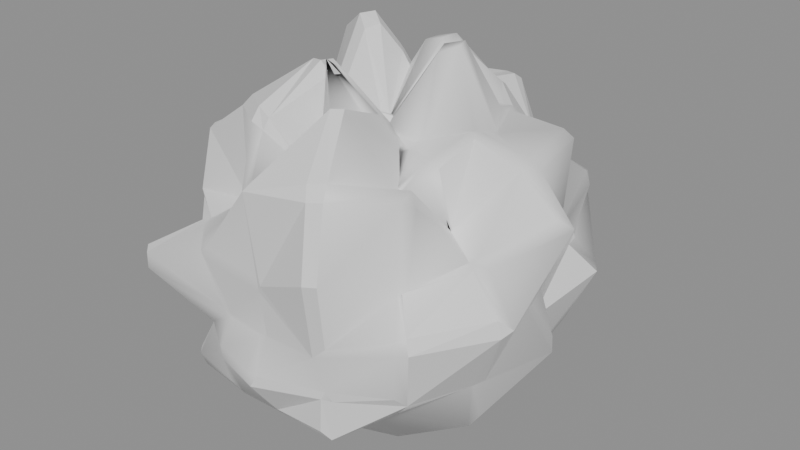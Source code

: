 # Source: MenuRuinRock07.blend  (saved by Blender 5.2.45; exported with 4.5.12 LTS)
import bpy
from mathutils import Matrix  # noqa: F401  (used for matrix-valued properties, if any)

bpy.ops.wm.read_factory_settings(use_empty=True)
scene = bpy.context.scene
scene.name = 'Scene'

# ---- materials (node trees are filled in below, after node groups)
mat_menuchippedstone = bpy.data.materials.new('MenuChippedStone')
mat_menuchippedstone.diffuse_color = (0.14, 0.13, 0.11, 1.0)
mat_menuroughstone = bpy.data.materials.new('MenuRoughStone')
mat_menuroughstone.diffuse_color = (0.2, 0.22, 0.24, 1.0)
mat_menuwaterstain = bpy.data.materials.new('MenuWaterStain')
mat_menuwaterstain.diffuse_color = (0.035, 0.031, 0.026, 1.0)
mat_menumoss = bpy.data.materials.new('MenuMoss')
mat_menumoss.diffuse_color = (0.035, 0.055, 0.022, 1.0)

# ---- material node trees
mat_menuchippedstone.use_nodes = True; mat_menuchippedstone.node_tree.nodes.clear()
_N = mat_menuchippedstone.node_tree.nodes; _L = mat_menuchippedstone.node_tree.links
n0 = _N.new('ShaderNodeBsdfPrincipled'); n0.name = 'Principled BSDF'; n0.location = (-200, 100)
n0.inputs[10].default_value = 0.005
n1 = _N.new('ShaderNodeOutputMaterial'); n1.name = 'Material Output'; n1.location = (200, 100)
_L.new(n0.outputs[0], n1.inputs[0])
n1.is_active_output = True
mat_menuroughstone.use_nodes = True; mat_menuroughstone.node_tree.nodes.clear()
_N = mat_menuroughstone.node_tree.nodes; _L = mat_menuroughstone.node_tree.links
n0 = _N.new('ShaderNodeBsdfPrincipled'); n0.name = 'Principled BSDF'; n0.location = (-200, 100)
n0.inputs[10].default_value = 0.005
n1 = _N.new('ShaderNodeOutputMaterial'); n1.name = 'Material Output'; n1.location = (200, 100)
_L.new(n0.outputs[0], n1.inputs[0])
n1.is_active_output = True
mat_menuwaterstain.use_nodes = True; mat_menuwaterstain.node_tree.nodes.clear()
_N = mat_menuwaterstain.node_tree.nodes; _L = mat_menuwaterstain.node_tree.links
n0 = _N.new('ShaderNodeBsdfPrincipled'); n0.name = 'Principled BSDF'; n0.location = (-200, 100)
n0.inputs[10].default_value = 0.005
n1 = _N.new('ShaderNodeOutputMaterial'); n1.name = 'Material Output'; n1.location = (200, 100)
_L.new(n0.outputs[0], n1.inputs[0])
n1.is_active_output = True
mat_menumoss.use_nodes = True; mat_menumoss.node_tree.nodes.clear()
_N = mat_menumoss.node_tree.nodes; _L = mat_menumoss.node_tree.links
n0 = _N.new('ShaderNodeBsdfPrincipled'); n0.name = 'Principled BSDF'; n0.location = (-200, 100)
n0.inputs[10].default_value = 0.005
n1 = _N.new('ShaderNodeOutputMaterial'); n1.name = 'Material Output'; n1.location = (200, 100)
_L.new(n0.outputs[0], n1.inputs[0])
n1.is_active_output = True

# ---- meshes
me_menuruinrock07 = bpy.data.meshes.new('MenuRuinRock07')
me_menuruinrock07.from_pydata([(0.0, 0.0, -0.3319), (0.3058, 0.0, -0.2494), (0.2274, 0.1001, -0.1989), (0.2679, 0.2774, -0.2956), (0.1401, 0.3197, -0.2564), (0.03285, 0.4028, -0.2904), (-0.1005, 0.4011, -0.2994), (-0.1559, 0.2345, -0.2109), (-0.2605, 0.1832, -0.2498), (-0.3232, 0.06863, -0.2681), (-0.2763, -0.05868, -0.2293), (-0.2563, -0.1803, -0.2458), (-0.2168, -0.3262, -0.2934), (-0.08865, -0.3539, -0.2642), (0.02589, -0.3173, -0.2288), (0.1473, -0.336, -0.2695), (0.2072, -0.2146, -0.2287), (0.3093, -0.1361, -0.2705), (0.5768, 0.0, -0.1161), (0.5637, 0.2481, -0.1217), (0.418, 0.4328, -0.1138), (0.2763, 0.6304, -0.1248), (0.05441, 0.667, -0.1187), (-0.1338, 0.5342, -0.0984), (-0.3746, 0.5635, -0.1251), (-0.4926, 0.3465, -0.1166), (-0.5714, 0.1213, -0.117), (-0.6668, -0.1416, -0.1365), (-0.5267, -0.3705, -0.1247), (-0.3562, -0.5359, -0.119), (-0.1274, -0.5088, -0.09372), (0.05756, -0.7057, -0.1256), (0.2448, -0.5585, -0.1105), (0.4559, -0.4722, -0.1242), (0.4335, -0.1908, -0.09356), (0.8221, 0.0, 0.09139), (0.747, 0.3287, 0.08905), (0.6825, 0.7068, 0.1027), (0.2934, 0.6694, 0.07317), (0.06862, 0.8412, 0.08267), (-0.1898, 0.7577, 0.07709), (-0.5798, 0.8722, 0.1069), (-0.7024, 0.4941, 0.09184), (-0.925, 0.1964, 0.1046), (-0.812, -0.1724, 0.09183), (-0.6019, -0.4233, 0.07869), (-0.5793, -0.8714, 0.1069), (-0.2262, -0.9031, 0.09188), (0.07311, -0.8963, 0.08809), (0.4105, -0.9365, 0.1024), (0.4981, -0.5158, 0.07492), (0.8805, -0.3875, 0.105), (1.063, 0.0, 0.3939), (0.7019, 0.3089, 0.2789), (0.8166, 0.8456, 0.4093), (0.4502, 1.027, 0.3741), (0.1056, 1.295, 0.4241), (-0.2661, 1.062, 0.3602), (-0.6189, 0.931, 0.3804), (-0.9266, 0.6518, 0.4038), (-1.038, 0.2204, 0.3912), (-0.9788, -0.2079, 0.3689), (-0.74, -0.5205, 0.3224), (-0.5081, -0.7643, 0.3123), (-0.2466, -0.9846, 0.3339), (0.09096, -1.115, 0.3652), (0.4001, -0.9128, 0.3325), (0.7376, -0.7638, 0.3697), (0.8895, -0.3915, 0.3534), (0.8753, 0.0, 0.563), (0.7503, 0.3302, 0.5175), (0.6889, 0.7134, 0.5996), (0.5175, 1.181, 0.7468), (0.0866, 1.062, 0.6037), (-0.2255, 0.9002, 0.5299), (-0.4938, 0.7428, 0.527), (-1.039, 0.7307, 0.7859), (-0.7921, 0.1682, 0.5183), (-0.8124, -0.1725, 0.5316), (-0.6938, -0.488, 0.5249), (-0.7258, -1.092, 0.7746), (-0.2282, -0.9111, 0.5363), (0.07874, -0.9653, 0.5489), (0.4262, -0.9723, 0.615), (0.8011, -0.8296, 0.6972), (1.138, -0.5007, 0.7848), (1.123, 0.0, 1.102), (0.8115, 0.3571, 0.8547), (0.754, 0.7809, 1.002), (0.3494, 0.7971, 0.7698), (0.09715, 1.191, 1.034), (-0.2103, 0.8396, 0.7547), (-0.5224, 0.7858, 0.8513), (-0.7177, 0.5048, 0.829), (-1.114, 0.2366, 1.113), (-0.8721, -0.1852, 0.8714), (-0.7892, -0.5551, 0.9116), (-0.5236, -0.7877, 0.8534), (-0.2621, -1.046, 0.9405), (0.08034, -0.9848, 0.8551), (0.4749, -1.083, 1.046), (0.6178, -0.6398, 0.8211), (0.907, -0.3992, 0.9553), (0.8926, 0.0, 1.32), (0.8636, 0.3801, 1.37), (0.5687, 0.5889, 1.138), (0.3458, 0.7888, 1.147), (0.08403, 1.03, 1.347), (-0.1747, 0.6975, 0.944), (-0.5323, 0.8008, 1.306), (-0.5825, 0.4097, 1.013), (-0.73, 0.155, 1.098), (-0.6288, -0.1335, 0.946), (-0.7436, -0.523, 1.294), (-0.3901, -0.5868, 0.9574), (-0.2018, -0.8056, 1.09), (0.08529, -1.046, 1.367), (0.4251, -0.9697, 1.41), (0.7079, -0.7331, 1.417), (0.5999, -0.264, 0.9515), (0.5873, 0.0, 1.404), (0.5026, 0.2212, 1.288), (0.4299, 0.4452, 1.39), (0.2679, 0.6112, 1.437), (0.05271, 0.6461, 1.365), (-0.1687, 0.6733, 1.473), (-0.3173, 0.4773, 1.258), (-0.588, 0.4136, 1.653), (-0.5014, 0.1065, 1.219), (-0.5914, -0.1256, 1.438), (-0.4937, -0.3472, 1.388), (-0.3861, -0.5809, 1.531), (-0.177, -0.7068, 1.546), (0.04391, -0.5384, 1.137), (0.3146, -0.7177, 1.687), (0.3474, -0.3597, 1.123), (0.5116, -0.2251, 1.311), (0.256, 0.0, 1.275), (0.3508, 0.1544, 1.873), (0.2059, 0.2133, 1.387), (0.1568, 0.3578, 1.752), (0.03162, 0.3877, 1.706), (-0.08187, 0.3269, 1.489), (-0.1981, 0.2979, 1.636), (-0.3119, 0.2194, 1.826), (-0.3037, 0.06448, 1.538), (-0.251, -0.05331, 1.271), (-0.2688, -0.1891, 1.574), (-0.1831, -0.2755, 1.513), (-0.09701, -0.3873, 1.765), (0.03175, -0.3892, 1.713), (0.1339, -0.3054, 1.495), (0.1907, -0.1975, 1.285), (0.2303, -0.1014, 1.23), (0.0, 0.0, 1.282), (-0.7, -0.72, 0.3), (-0.56, -0.72, 0.85), (-0.12, -0.72, 1.3), (0.05, -0.72, 0.97), (-0.4, -0.72, 0.67), (-0.7, -0.56, 0.3), (-0.56, -0.56, 0.85), (-0.12, -0.56, 1.3), (0.05, -0.56, 0.97), (-0.4, -0.56, 0.67)], [], [(0, 2, 1), (0, 3, 2), (0, 4, 3), (0, 5, 4), (0, 6, 5), (0, 7, 6), (0, 8, 7), (0, 9, 8), (0, 10, 9), (0, 11, 10), (0, 12, 11), (0, 13, 12), (0, 14, 13), (0, 15, 14), (0, 16, 15), (0, 17, 16), (0, 1, 17), (1, 2, 19, 18), (2, 3, 20, 19), (3, 4, 21, 20), (4, 5, 22, 21), (5, 6, 23, 22), (6, 7, 24, 23), (7, 8, 25, 24), (8, 9, 26, 25), (9, 10, 27, 26), (10, 11, 28, 27), (11, 12, 29, 28), (12, 13, 30, 29), (13, 14, 31, 30), (14, 15, 32, 31), (15, 16, 33, 32), (16, 17, 34, 33), (17, 1, 18, 34), (18, 19, 36, 35), (19, 20, 37, 36), (20, 21, 38, 37), (21, 22, 39, 38), (22, 23, 40, 39), (23, 24, 41, 40), (24, 25, 42, 41), (25, 26, 43, 42), (26, 27, 44, 43), (27, 28, 45, 44), (28, 29, 46, 45), (29, 30, 47, 46), (30, 31, 48, 47), (31, 32, 49, 48), (32, 33, 50, 49), (33, 34, 51, 50), (34, 18, 35, 51), (35, 36, 53, 52), (36, 37, 54, 53), (37, 38, 55, 54), (38, 39, 56, 55), (39, 40, 57, 56), (40, 41, 58, 57), (41, 42, 59, 58), (42, 43, 60, 59), (43, 44, 61, 60), (44, 45, 62, 61), (45, 46, 63, 62), (46, 47, 64, 63), (47, 48, 65, 64), (48, 49, 66, 65), (49, 50, 67, 66), (50, 51, 68, 67), (51, 35, 52, 68), (52, 53, 70, 69), (53, 54, 71, 70), (54, 55, 72, 71), (55, 56, 73, 72), (56, 57, 74, 73), (57, 58, 75, 74), (58, 59, 76, 75), (59, 60, 77, 76), (60, 61, 78, 77), (61, 62, 79, 78), (62, 63, 80, 79), (63, 64, 81, 80), (64, 65, 82, 81), (65, 66, 83, 82), (66, 67, 84, 83), (67, 68, 85, 84), (68, 52, 69, 85), (69, 70, 87, 86), (70, 71, 88, 87), (71, 72, 89, 88), (72, 73, 90, 89), (73, 74, 91, 90), (74, 75, 92, 91), (75, 76, 93, 92), (76, 77, 94, 93), (77, 78, 95, 94), (78, 79, 96, 95), (79, 80, 97, 96), (80, 81, 98, 97), (81, 82, 99, 98), (82, 83, 100, 99), (83, 84, 101, 100), (84, 85, 102, 101), (85, 69, 86, 102), (86, 87, 104, 103), (87, 88, 105, 104), (88, 89, 106, 105), (89, 90, 107, 106), (90, 91, 108, 107), (91, 92, 109, 108), (92, 93, 110, 109), (93, 94, 111, 110), (94, 95, 112, 111), (95, 96, 113, 112), (96, 97, 114, 113), (97, 98, 115, 114), (98, 99, 116, 115), (99, 100, 117, 116), (100, 101, 118, 117), (101, 102, 119, 118), (102, 86, 103, 119), (103, 104, 121, 120), (104, 105, 122, 121), (105, 106, 123, 122), (106, 107, 124, 123), (107, 108, 125, 124), (108, 109, 126, 125), (109, 110, 127, 126), (110, 111, 128, 127), (111, 112, 129, 128), (112, 113, 130, 129), (113, 114, 131, 130), (114, 115, 132, 131), (115, 116, 133, 132), (116, 117, 134, 133), (117, 118, 135, 134), (118, 119, 136, 135), (119, 103, 120, 136), (120, 121, 138, 137), (121, 122, 139, 138), (122, 123, 140, 139), (123, 124, 141, 140), (124, 125, 142, 141), (125, 126, 143, 142), (126, 127, 144, 143), (127, 128, 145, 144), (128, 129, 146, 145), (129, 130, 147, 146), (130, 131, 148, 147), (131, 132, 149, 148), (132, 133, 150, 149), (133, 134, 151, 150), (134, 135, 152, 151), (135, 136, 153, 152), (136, 120, 137, 153), (137, 138, 154), (138, 139, 154), (139, 140, 154), (140, 141, 154), (141, 142, 154), (142, 143, 154), (143, 144, 154), (144, 145, 154), (145, 146, 154), (146, 147, 154), (147, 148, 154), (148, 149, 154), (149, 150, 154), (150, 151, 154), (151, 152, 154), (152, 153, 154), (153, 137, 154), (155, 156, 157, 158, 159), (164, 163, 162, 161, 160), (155, 160, 161, 156), (156, 161, 162, 157), (157, 162, 163, 158), (158, 163, 164, 159), (159, 164, 160, 155)])
me_menuruinrock07.polygons.foreach_set('use_smooth', [0, 1, 1, 1, 1, 1, 1, 1, 0, 0, 0, 0, 1, 1, 1, 1, 1, 1, 1, 1, 1, 1, 1, 1, 1, 1, 1, 1, 1, 1, 1, 1, 1, 1, 1, 1, 1, 0, 1, 0, 0, 0, 0, 1, 1, 1, 1, 0, 1, 1, 0, 1, 1, 1, 1, 0, 0, 0, 0, 0, 0, 0, 1, 1, 0, 0, 1, 1, 1, 0, 1, 1, 0, 0, 0, 0, 0, 0, 0, 1, 1, 1, 1, 0, 1, 1, 1, 1, 1, 0, 0, 0, 0, 0, 0, 0, 1, 1, 0, 1, 0, 1, 1, 1, 1, 0, 0, 0, 0, 0, 0, 0, 0, 1, 1, 0, 1, 1, 1, 1, 1, 0, 0, 0, 0, 0, 0, 0, 0, 0, 1, 1, 0, 1, 1, 0, 1, 1, 1, 1, 0, 0, 0, 0, 0, 0, 0, 0, 0, 1, 1, 1, 1, 1, 1, 1, 1, 0, 0, 0, 0, 0, 0, 0, 0, 1, 1, 1, 1, 1, 0, 0, 0, 0, 0, 0, 0])
me_menuruinrock07.polygons.foreach_set('material_index', [0, 1, 1, 1, 1, 1, 1, 1, 2, 2, 2, 2, 1, 1, 1, 1, 1, 1, 1, 1, 1, 1, 1, 1, 1, 1, 1, 1, 1, 1, 1, 1, 1, 1, 1, 1, 1, 2, 1, 3, 3, 3, 3, 1, 1, 1, 1, 2, 1, 1, 2, 1, 1, 1, 1, 3, 3, 3, 3, 3, 3, 0, 1, 1, 2, 0, 1, 1, 1, 0, 1, 1, 3, 3, 3, 3, 3, 3, 2, 1, 1, 1, 1, 2, 1, 1, 1, 1, 1, 3, 3, 3, 3, 3, 3, 3, 1, 1, 2, 1, 2, 1, 1, 1, 1, 0, 3, 3, 3, 3, 3, 3, 3, 1, 1, 2, 1, 1, 1, 1, 1, 0, 2, 3, 3, 3, 3, 3, 3, 3, 1, 1, 2, 1, 1, 2, 1, 1, 1, 1, 3, 3, 3, 3, 3, 3, 3, 3, 0, 1, 1, 1, 1, 1, 1, 1, 1, 3, 3, 3, 3, 3, 3, 3, 3, 1, 1, 1, 1, 1, 0, 0, 0, 0, 0, 0, 0])
_uv = me_menuruinrock07.uv_layers.new(name='UVMap')
_uv.uv.foreach_set('vector', [122.3, 154.8, 122.3, 155.0, 122.4, 155.0, 122.3, 154.8, 122.2, 155.0, 122.3, 155.0, 122.3, 154.8, 122.2, 154.9, 122.2, 155.0, 122.3, 154.8, 122.1, 154.9, 122.2, 154.9, 122.3, 154.8, 122.1, 154.8, 122.1, 154.9, 122.5, 154.8, 122.4, 154.9, 122.5, 155.0, 122.3, 154.8, 122.2, 154.7, 122.2, 154.8, 122.3, 154.8, 122.2, 154.7, 122.2, 154.7, 122.3, 154.8, 122.3, 154.7, 122.2, 154.7, 122.3, 154.8, 122.4, 154.7, 122.3, 154.7, 122.3, 154.8, 122.4, 154.7, 122.4, 154.7, 122.3, 154.8, 122.5, 154.7, 122.4, 154.7, 122.3, 154.8, 122.5, 154.8, 122.5, 154.7, 122.3, 154.8, 122.5, 154.9, 122.5, 154.8, 122.3, 154.8, 122.4, 154.9, 122.5, 154.9, 122.3, 154.8, 122.4, 155.0, 122.4, 154.9, 122.3, 154.8, 122.4, 155.0, 122.4, 155.0, 122.4, 155.0, 122.3, 155.0, 122.3, 155.1, 122.4, 155.1, 122.3, 155.0, 122.2, 155.0, 122.2, 155.1, 122.3, 155.1, 122.2, 155.0, 122.2, 154.9, 122.1, 155.1, 122.2, 155.1, 122.2, 154.9, 122.1, 154.9, 122.0, 155.0, 122.1, 155.1, 122.1, 154.9, 122.1, 154.8, 122.0, 154.8, 122.0, 155.0, 122.1, 154.8, 122.2, 154.8, 122.0, 154.7, 122.0, 154.8, 122.2, 154.8, 122.2, 154.7, 122.1, 154.6, 122.0, 154.7, 122.2, 154.7, 122.2, 154.7, 122.2, 154.6, 122.1, 154.6, 122.2, 154.7, 122.3, 154.7, 122.3, 154.5, 122.2, 154.6, 122.3, 154.7, 122.4, 154.7, 122.4, 154.5, 122.3, 154.5, 122.4, 154.7, 122.4, 154.7, 122.5, 154.6, 122.4, 154.5, 122.4, 154.7, 122.4, 154.8, 122.3, 154.8, 122.3, 154.6, 122.5, 154.7, 122.5, 154.8, 122.7, 154.8, 122.5, 154.7, 122.5, 154.8, 122.5, 154.9, 122.6, 154.9, 122.7, 154.8, 122.5, 154.9, 122.4, 154.9, 122.6, 155.0, 122.6, 154.9, 122.4, 154.9, 122.4, 155.0, 122.5, 155.0, 122.6, 155.0, 122.4, 155.0, 122.4, 155.0, 122.4, 155.1, 122.5, 155.0, 122.3, 155.1, 122.2, 155.1, 122.2, 155.2, 122.4, 155.2, 122.2, 155.1, 122.1, 155.1, 122.0, 155.2, 122.2, 155.2, 122.2, 155.1, 122.1, 155.1, 122.0, 155.1, 122.1, 155.3, 122.4, 154.9, 122.4, 154.8, 122.3, 154.9, 122.3, 155.0, 122.0, 155.0, 122.0, 154.8, 121.9, 154.9, 121.9, 155.0, 122.0, 154.8, 122.0, 154.7, 121.8, 154.7, 121.9, 154.9, 122.0, 154.7, 122.1, 154.6, 122.0, 154.6, 121.8, 154.7, 122.0, 154.7, 122.1, 154.6, 122.0, 154.5, 121.9, 154.6, 122.1, 154.6, 122.2, 154.5, 122.2, 154.4, 122.0, 154.5, 122.3, 154.7, 122.3, 154.6, 122.2, 154.7, 122.2, 154.8, 122.4, 154.5, 122.5, 154.6, 122.6, 154.4, 122.4, 154.5, 122.5, 154.6, 122.5, 154.7, 122.7, 154.6, 122.6, 154.4, 122.5, 154.7, 122.7, 154.8, 122.7, 154.7, 122.7, 154.6, 122.7, 154.8, 122.6, 154.9, 122.8, 154.9, 122.7, 154.7, 122.6, 154.9, 122.6, 155.0, 122.6, 155.0, 122.8, 154.9, 122.6, 155.0, 122.4, 155.0, 122.6, 155.2, 122.6, 155.1, 122.4, 155.0, 122.3, 155.1, 122.4, 155.2, 122.6, 155.2, 122.3, 154.8, 122.3, 155.0, 122.2, 155.0, 122.1, 154.9, 122.3, 155.0, 122.3, 155.2, 122.2, 155.3, 122.2, 155.0, 122.3, 155.2, 122.3, 155.0, 122.2, 155.1, 122.2, 155.3, 122.0, 155.1, 121.9, 155.0, 121.7, 155.1, 121.9, 155.2, 121.9, 155.0, 121.9, 154.9, 121.8, 154.9, 121.7, 155.1, 122.2, 154.8, 122.2, 154.6, 122.0, 154.6, 122.1, 154.8, 122.5, 155.2, 122.4, 155.1, 122.3, 155.2, 122.4, 155.3, 122.4, 155.1, 122.3, 154.9, 122.2, 155.0, 122.3, 155.2, 122.3, 154.9, 122.2, 154.8, 122.1, 154.8, 122.2, 155.0, 122.2, 154.8, 122.2, 154.7, 122.0, 154.7, 122.1, 154.8, 122.2, 154.6, 122.1, 154.4, 122.0, 154.5, 122.1, 154.6, 122.2, 154.6, 122.2, 154.7, 122.1, 154.8, 122.1, 154.6, 122.2, 154.7, 122.3, 154.9, 122.2, 154.9, 122.1, 154.8, 122.3, 154.9, 122.3, 155.0, 122.2, 155.1, 122.2, 154.9, 122.2, 154.4, 122.2, 154.6, 122.1, 154.5, 122.1, 154.4, 122.3, 155.1, 122.3, 155.3, 122.2, 155.3, 122.2, 155.2, 122.2, 154.6, 122.3, 154.8, 122.1, 154.9, 122.1, 154.7, 122.1, 154.9, 122.2, 155.0, 122.1, 155.0, 122.0, 154.9, 122.2, 155.0, 122.2, 155.3, 122.1, 155.2, 122.1, 155.0, 122.2, 155.3, 122.2, 155.4, 122.0, 155.5, 122.1, 155.2, 122.2, 155.1, 122.1, 154.9, 122.0, 155.0, 122.0, 155.2, 121.7, 155.1, 121.8, 154.9, 121.8, 154.9, 121.8, 155.0, 121.8, 154.9, 121.8, 154.7, 121.9, 154.7, 121.8, 154.9, 122.0, 154.7, 121.9, 154.5, 121.7, 154.6, 122.0, 154.7, 122.3, 155.2, 122.2, 155.0, 122.1, 155.0, 122.1, 155.3, 122.0, 154.4, 122.2, 154.4, 122.2, 154.4, 122.0, 154.5, 122.1, 154.8, 122.0, 154.7, 122.0, 154.7, 122.0, 154.9, 122.1, 154.6, 122.0, 154.5, 121.8, 154.4, 122.0, 154.7, 122.1, 154.6, 122.1, 154.8, 122.0, 154.8, 121.8, 154.6, 122.1, 154.8, 122.2, 154.9, 122.1, 155.0, 122.0, 154.8, 122.2, 154.9, 122.2, 155.1, 122.1, 155.1, 122.1, 155.0, 122.2, 155.1, 122.2, 155.2, 122.0, 155.3, 122.0, 155.1, 122.1, 154.5, 122.1, 154.7, 121.9, 154.6, 121.9, 154.5, 122.1, 154.6, 122.1, 154.8, 122.0, 154.8, 121.9, 154.6, 122.0, 154.8, 122.0, 155.0, 121.9, 155.0, 121.8, 154.8, 122.1, 155.0, 122.1, 155.2, 121.9, 155.3, 121.9, 155.1, 122.1, 155.2, 122.0, 155.1, 121.9, 155.0, 121.9, 155.3, 122.0, 155.1, 122.0, 154.9, 121.8, 154.9, 121.9, 155.0, 122.0, 155.0, 122.0, 154.8, 121.9, 154.8, 121.8, 155.0, 122.0, 154.8, 122.0, 154.7, 121.8, 154.7, 121.9, 154.8, 122.0, 154.7, 121.8, 154.5, 121.8, 154.6, 121.8, 154.7, 122.1, 155.3, 122.1, 155.0, 121.9, 155.2, 122.1, 155.3, 122.1, 155.0, 122.0, 154.9, 121.9, 155.0, 121.9, 155.2, 122.0, 154.8, 122.0, 154.7, 121.8, 154.7, 121.9, 154.9, 122.0, 154.7, 121.8, 154.4, 121.8, 154.6, 121.8, 154.7, 121.8, 154.6, 122.0, 154.8, 121.8, 154.8, 121.8, 154.7, 122.0, 154.8, 122.1, 155.0, 121.9, 155.0, 121.8, 154.8, 122.0, 154.9, 122.0, 155.1, 121.8, 155.1, 121.9, 154.9, 122.0, 154.4, 121.9, 154.5, 121.9, 154.6, 121.7, 154.4, 122.7, 155.3, 122.5, 155.4, 122.5, 155.3, 122.6, 155.2, 121.9, 154.6, 122.0, 154.8, 121.8, 154.8, 121.9, 154.6, 121.8, 154.8, 121.9, 155.0, 121.6, 155.0, 121.7, 154.8, 121.9, 155.0, 121.8, 155.2, 121.7, 155.1, 121.6, 155.0, 121.9, 155.3, 121.9, 155.0, 121.8, 155.1, 121.8, 155.2, 122.0, 155.3, 121.9, 155.5, 121.7, 155.4, 121.8, 155.3, 122.0, 155.6, 122.1, 155.3, 122.0, 155.3, 121.8, 155.5, 121.9, 154.8, 121.8, 154.7, 121.6, 154.8, 121.8, 154.9, 122.0, 155.3, 122.0, 155.2, 121.9, 155.2, 121.8, 155.4, 122.0, 154.6, 122.0, 154.3, 122.1, 154.5, 122.0, 154.6, 122.0, 154.3, 122.3, 154.4, 122.3, 154.5, 122.1, 154.5, 121.9, 154.9, 121.8, 154.7, 121.6, 154.8, 121.8, 154.9, 121.8, 154.6, 121.8, 154.7, 121.8, 154.8, 121.6, 154.7, 122.6, 154.5, 122.8, 154.6, 122.7, 154.6, 122.5, 154.6, 121.8, 154.8, 121.9, 155.0, 121.7, 155.1, 121.8, 154.9, 121.9, 154.9, 121.8, 155.1, 121.6, 155.1, 121.6, 155.0, 121.7, 154.4, 121.9, 154.6, 121.6, 154.5, 121.6, 154.4, 121.9, 154.6, 121.8, 154.7, 121.8, 154.8, 121.6, 154.5, 122.5, 155.3, 122.3, 155.4, 122.3, 155.3, 122.4, 155.1, 122.3, 155.3, 122.1, 155.2, 122.2, 155.1, 122.3, 155.1, 122.2, 155.3, 122.1, 155.1, 122.1, 155.1, 122.2, 155.1, 121.8, 155.2, 121.8, 155.3, 121.6, 155.2, 121.6, 155.1, 121.9, 155.0, 121.8, 154.9, 122.0, 154.9, 122.0, 155.0, 121.8, 155.5, 122.0, 155.3, 121.7, 155.4, 121.8, 155.3, 121.8, 154.9, 121.6, 154.8, 121.7, 154.9, 121.6, 155.0, 121.8, 155.4, 121.9, 155.2, 121.6, 155.3, 121.8, 155.2, 121.9, 155.2, 121.8, 155.1, 121.7, 155.1, 121.6, 155.3, 121.8, 155.1, 121.8, 154.9, 121.6, 155.0, 121.7, 155.1, 121.8, 154.9, 121.6, 154.8, 121.6, 154.9, 121.6, 155.0, 121.6, 154.7, 121.8, 154.8, 121.5, 154.9, 121.6, 154.8, 121.8, 154.8, 121.8, 154.9, 121.5, 155.0, 121.5, 154.9, 122.7, 154.6, 122.8, 154.7, 122.6, 154.8, 122.6, 154.6, 121.6, 154.4, 121.6, 154.4, 121.4, 154.6, 121.7, 154.6, 122.8, 155.0, 122.7, 155.1, 122.5, 155.0, 122.7, 154.9, 122.7, 155.1, 122.5, 155.1, 122.5, 155.1, 122.5, 155.0, 121.8, 155.1, 121.6, 155.2, 121.6, 155.1, 121.6, 155.0, 121.6, 155.2, 121.7, 155.2, 121.4, 155.1, 121.7, 155.0, 121.7, 155.2, 121.6, 155.1, 121.6, 155.0, 121.4, 155.1, 121.6, 155.1, 121.6, 155.2, 121.5, 155.1, 121.6, 155.0, 121.6, 155.0, 121.6, 154.9, 121.5, 154.9, 121.4, 155.0, 122.0, 155.0, 122.0, 154.9, 122.1, 154.8, 122.1, 154.9, 122.0, 154.9, 122.0, 154.8, 122.1, 154.8, 122.1, 154.8, 121.7, 154.9, 121.4, 154.8, 121.4, 155.0, 121.5, 155.0, 121.6, 155.3, 121.7, 155.1, 121.6, 155.1, 121.5, 155.2, 122.2, 154.6, 122.3, 154.5, 122.3, 154.7, 122.2, 154.7, 122.3, 154.5, 122.4, 154.5, 122.4, 154.7, 122.3, 154.7, 122.4, 154.5, 122.5, 154.6, 122.4, 154.7, 122.4, 154.7, 122.5, 154.6, 122.6, 154.6, 122.5, 154.7, 122.4, 154.7, 121.5, 154.7, 121.7, 154.7, 121.4, 154.9, 121.4, 154.9, 121.7, 154.6, 121.4, 154.6, 121.6, 154.8, 121.4, 154.7, 121.4, 154.6, 121.7, 154.7, 121.7, 154.8, 121.6, 154.8, 122.5, 155.0, 122.5, 155.1, 122.4, 154.9, 122.4, 154.9, 122.5, 155.1, 122.3, 155.1, 122.3, 155.0, 122.4, 154.9, 121.7, 155.0, 121.4, 155.1, 121.7, 154.9, 121.4, 155.0, 121.6, 155.0, 121.7, 154.9, 121.6, 155.0, 121.4, 155.0, 121.7, 154.9, 121.4, 155.0, 121.5, 154.9, 121.7, 154.9, 121.5, 155.1, 121.6, 155.1, 121.7, 154.9, 121.6, 155.2, 121.6, 155.2, 121.7, 155.0, 121.6, 155.2, 121.5, 155.2, 121.7, 155.0, 121.4, 155.0, 121.5, 154.9, 121.7, 155.0, 121.5, 154.9, 121.7, 154.9, 121.7, 155.0, 121.7, 154.9, 121.5, 154.9, 121.7, 155.0, 122.4, 154.7, 122.4, 154.7, 122.3, 154.8, 121.6, 155.0, 121.5, 155.0, 121.7, 155.0, 121.4, 154.9, 121.5, 154.9, 121.7, 154.9, 121.5, 154.9, 121.6, 155.0, 121.7, 154.9, 121.6, 154.8, 121.7, 154.8, 121.7, 154.9, 122.4, 154.9, 122.4, 154.9, 122.3, 154.8, 122.4, 154.9, 122.3, 155.0, 122.3, 154.8, 122.1, 154.5, 121.8, 154.7, 121.7, 155.0, 121.9, 155.0, 121.9, 154.7, 121.9, 154.7, 121.9, 155.0, 121.7, 155.0, 121.8, 154.7, 122.1, 154.5, 122.1, 154.5, 122.1, 154.6, 121.8, 154.7, 121.8, 154.6, 121.8, 154.6, 121.8, 154.7, 121.6, 154.8, 121.6, 154.7, 121.6, 154.7, 121.6, 154.8, 121.8, 154.7, 121.7, 154.6, 122.7, 154.7, 122.6, 154.8, 122.5, 154.6, 122.6, 154.5, 121.9, 154.6, 121.9, 154.7, 122.1, 154.6, 122.1, 154.5])
me_menuruinrock07.materials.append(mat_menuchippedstone)
me_menuruinrock07.materials.append(mat_menuroughstone)
me_menuruinrock07.materials.append(mat_menuwaterstain)
me_menuruinrock07.materials.append(mat_menumoss)
me_menuruinrock07.update()

# ---- objects
ob_menuruinrock07 = bpy.data.objects.new('MenuRuinRock07', me_menuruinrock07)

# ---- transforms, parenting, visibility, modifiers, constraints
ob_menuruinrock07.location = (0.0, 0.0, 0.0)
_vg = ob_menuruinrock07.vertex_groups.new(name='Weathered surface')
_vg.add([0, 1, 2, 3, 4, 5, 6, 7, 8, 9, 10, 11, 12, 13, 14, 15, 16, 17, 18, 19, 20, 21, 22, 23, 24, 25, 26, 27, 28, 29, 30, 31, 32, 33, 34, 35, 36, 37, 38, 39, 40, 41, 42, 43, 44, 45, 46, 47, 48, 49, 50, 51, 52, 53, 54, 55, 56, 57, 58, 59, 60, 61, 62, 63, 64, 65, 66, 67, 68, 69, 70, 71, 72, 73, 74, 75, 76, 77, 78, 79, 80, 81, 82, 83, 84, 85, 86, 87, 88, 89, 90, 91, 92, 93, 94, 95, 96, 97, 98, 99, 100, 101, 102, 103, 104, 105, 106, 107, 108, 109, 110, 111, 112, 113, 114, 115, 116, 117, 118, 119, 120, 121, 122, 123, 124, 125, 126, 127, 128, 129, 130, 131, 132, 133, 134, 135, 136, 137, 138, 139, 140, 141, 142, 143, 144, 145, 146, 147, 148, 149, 150, 151, 152, 153, 154, 155, 156, 157, 158, 159, 160, 161, 162, 163, 164], 1.0, 'REPLACE')
_m = ob_menuruinrock07.modifiers.new('Stone edge wear', 'BEVEL')
_m.width = 0.025
_m.width_pct = 0.025
_m = ob_menuruinrock07.modifiers.new('Eroded stone noise', 'DISPLACE')
_m.vertex_group = 'Weathered surface'
_m.mid_level = 0.52
_m.strength = 0.1485

# ---- collection membership
scene.collection.objects.link(ob_menuruinrock07)

# ---- scene / render settings (as saved in the file)
scene.frame_start = 0; scene.frame_end = 96; scene.frame_set(1)
scene.render.engine = 'BLENDER_EEVEE_NEXT'
scene.render.bake_bias = 0.0
scene.render.bake_samples = 0
scene.render.compositor_device = 'GPU'
scene.eevee.use_volume_custom_range = False
scene.eevee.fast_gi_thickness_near = 0.1
scene.eevee.fast_gi_thickness_far = 0.0
scene.eevee.ray_tracing_options.screen_trace_thickness = 0.1
bpy.context.view_layer.update()

# ---- added for rendering (the .blend has no active camera and no usable light): camera, sun + grey world if the file has none
cam_auto = bpy.data.cameras.new('AutoCamera')
cam_auto.lens = 50.0
cam_auto.sensor_width = 36.0
cam_auto.clip_end = 1000.0
ob_auto_camera = bpy.data.objects.new('AutoCamera', cam_auto)
scene.collection.objects.link(ob_auto_camera)
ob_auto_camera.location = (3.59277, -4.19943, 3.57781)
ob_auto_camera.rotation_euler = (1.09748, -7.21219e-08, 0.694738)
scene.camera = ob_auto_camera
light_auto_sun = bpy.data.lights.new('AutoSun', 'SUN')
light_auto_sun.energy = 3.0
light_auto_sun.angle = 0.0523599
ob_auto_sun = bpy.data.objects.new('AutoSun', light_auto_sun)
scene.collection.objects.link(ob_auto_sun)
ob_auto_sun.rotation_euler = (0.872665, 0.174533, 0.523599)
if scene.world is None:
    world_auto = bpy.data.worlds.new('AutoWorld')
    world_auto.color = (0.3, 0.3, 0.3)
    scene.world = world_auto
bpy.context.view_layer.update()
